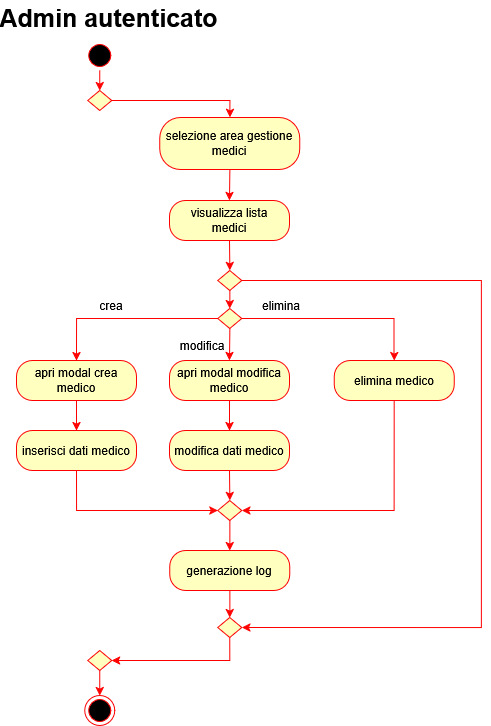

The diagram above was exported from draw.io. Its source (the exported page's mxGraphModel, read from the mxfile embedded in the PNG):
<mxGraphModel dx="2430" dy="3204" grid="1" gridSize="10" guides="1" tooltips="1" connect="1" arrows="1" fold="1" page="1" pageScale="1" pageWidth="827" pageHeight="1169" math="0" shadow="0">
  <root>
    <mxCell id="0" />
    <mxCell id="1" parent="0" />
    <mxCell id="2" parent="1" style="text;align=center;fontStyle=1;verticalAlign=middle;spacingLeft=3;spacingRight=3;strokeColor=none;rotatable=0;points=[[0,0.5],[1,0.5]];portConstraint=eastwest;html=1;" value="&lt;font style=&quot;font-size: 25px;&quot;&gt;Admin autenticato&lt;/font&gt;" vertex="1">
      <mxGeometry height="34" width="210" x="2252.36" y="3390" as="geometry" />
    </mxCell>
    <mxCell id="3" edge="1" parent="1" source="4" style="edgeStyle=orthogonalEdgeStyle;rounded=0;orthogonalLoop=1;jettySize=auto;html=1;exitX=0.5;exitY=1;exitDx=0;exitDy=0;entryX=0.5;entryY=0;entryDx=0;entryDy=0;strokeColor=#FF0000;" target="34">
      <mxGeometry relative="1" as="geometry" />
    </mxCell>
    <mxCell id="4" parent="1" style="ellipse;html=1;shape=startState;fillColor=#000000;strokeColor=#ff0000;" value="" vertex="1">
      <mxGeometry height="30" width="30" x="2333.25" y="3430" as="geometry" />
    </mxCell>
    <mxCell id="5" parent="1" style="ellipse;html=1;shape=endState;fillColor=#000000;strokeColor=#ff0000;" value="" vertex="1">
      <mxGeometry height="30" width="30" x="2333.2499999999995" y="4085" as="geometry" />
    </mxCell>
    <mxCell id="6" edge="1" parent="1" source="7" style="edgeStyle=orthogonalEdgeStyle;rounded=0;orthogonalLoop=1;jettySize=auto;html=1;exitX=0.5;exitY=1;exitDx=0;exitDy=0;entryX=0.5;entryY=0;entryDx=0;entryDy=0;strokeColor=#FF0000;" target="19">
      <mxGeometry relative="1" as="geometry" />
    </mxCell>
    <mxCell id="7" parent="1" style="rounded=1;whiteSpace=wrap;html=1;arcSize=40;fontColor=#000000;fillColor=#ffffc0;strokeColor=#ff0000;" value="&lt;div&gt;selezione area gestione&lt;/div&gt;&lt;div&gt;medici&lt;/div&gt;" vertex="1">
      <mxGeometry height="52" width="140" x="2408.3599999999997" y="3507" as="geometry" />
    </mxCell>
    <mxCell id="8" edge="1" parent="1" source="9" style="edgeStyle=orthogonalEdgeStyle;rounded=0;orthogonalLoop=1;jettySize=auto;html=1;exitX=0.5;exitY=1;exitDx=0;exitDy=0;entryX=0.5;entryY=0;entryDx=0;entryDy=0;strokeColor=#FF0000;" target="15">
      <mxGeometry relative="1" as="geometry" />
    </mxCell>
    <mxCell id="9" parent="1" style="rounded=1;whiteSpace=wrap;html=1;arcSize=40;fontColor=#000000;fillColor=#ffffc0;strokeColor=#ff0000;" value="apri modal crea medico" vertex="1">
      <mxGeometry height="40" width="120" x="2265" y="3750" as="geometry" />
    </mxCell>
    <mxCell id="10" edge="1" parent="1" source="11" style="edgeStyle=orthogonalEdgeStyle;rounded=0;orthogonalLoop=1;jettySize=auto;html=1;exitX=0.5;exitY=1;exitDx=0;exitDy=0;entryX=0.5;entryY=0;entryDx=0;entryDy=0;strokeColor=#FF0000;" target="17">
      <mxGeometry relative="1" as="geometry" />
    </mxCell>
    <mxCell id="11" parent="1" style="rounded=1;whiteSpace=wrap;html=1;arcSize=40;fontColor=#000000;fillColor=#ffffc0;strokeColor=#ff0000;" value="apri modal modifica medico" vertex="1">
      <mxGeometry height="40" width="120" x="2418" y="3750" as="geometry" />
    </mxCell>
    <mxCell id="12" edge="1" parent="1" source="13" style="edgeStyle=orthogonalEdgeStyle;rounded=0;orthogonalLoop=1;jettySize=auto;html=1;exitX=0.5;exitY=1;exitDx=0;exitDy=0;entryX=1;entryY=0.5;entryDx=0;entryDy=0;strokeColor=#FF0000;" target="30">
      <mxGeometry relative="1" as="geometry" />
    </mxCell>
    <mxCell id="13" parent="1" style="rounded=1;whiteSpace=wrap;html=1;arcSize=40;fontColor=#000000;fillColor=#ffffc0;strokeColor=#ff0000;" value="elimina medico" vertex="1">
      <mxGeometry height="40" width="120" x="2582.64" y="3750" as="geometry" />
    </mxCell>
    <mxCell id="14" edge="1" parent="1" source="15" style="edgeStyle=orthogonalEdgeStyle;rounded=0;orthogonalLoop=1;jettySize=auto;html=1;exitX=0.5;exitY=1;exitDx=0;exitDy=0;entryX=0;entryY=0.5;entryDx=0;entryDy=0;strokeColor=#FF0000;" target="30">
      <mxGeometry relative="1" as="geometry" />
    </mxCell>
    <mxCell id="15" parent="1" style="rounded=1;whiteSpace=wrap;html=1;arcSize=40;fontColor=#000000;fillColor=#ffffc0;strokeColor=#ff0000;" value="inserisci dati medico" vertex="1">
      <mxGeometry height="40" width="120" x="2265" y="3820" as="geometry" />
    </mxCell>
    <mxCell id="16" edge="1" parent="1" source="17" style="edgeStyle=orthogonalEdgeStyle;rounded=0;orthogonalLoop=1;jettySize=auto;html=1;exitX=0.5;exitY=1;exitDx=0;exitDy=0;entryX=0.5;entryY=0;entryDx=0;entryDy=0;strokeColor=#FF0000;" target="30">
      <mxGeometry relative="1" as="geometry" />
    </mxCell>
    <mxCell id="17" parent="1" style="rounded=1;whiteSpace=wrap;html=1;arcSize=40;fontColor=#000000;fillColor=#ffffc0;strokeColor=#ff0000;" value="modifica dati medico" vertex="1">
      <mxGeometry height="40" width="120" x="2418" y="3820" as="geometry" />
    </mxCell>
    <mxCell id="18" edge="1" parent="1" source="19" style="edgeStyle=orthogonalEdgeStyle;rounded=0;orthogonalLoop=1;jettySize=auto;html=1;exitX=0.5;exitY=1;exitDx=0;exitDy=0;entryX=0.5;entryY=0;entryDx=0;entryDy=0;strokeColor=#FF0000;" target="22">
      <mxGeometry relative="1" as="geometry" />
    </mxCell>
    <mxCell id="19" parent="1" style="rounded=1;whiteSpace=wrap;html=1;arcSize=40;fontColor=#000000;fillColor=#ffffc0;strokeColor=#ff0000;" value="&lt;div&gt;visualizza lista&lt;/div&gt;&lt;div&gt;medici&lt;/div&gt;" vertex="1">
      <mxGeometry height="40" width="120" x="2418" y="3590" as="geometry" />
    </mxCell>
    <mxCell id="20" edge="1" parent="1" source="22" style="edgeStyle=orthogonalEdgeStyle;rounded=0;orthogonalLoop=1;jettySize=auto;html=1;exitX=0.5;exitY=1;exitDx=0;exitDy=0;entryX=0.5;entryY=0;entryDx=0;entryDy=0;strokeColor=#FF0000;" target="26">
      <mxGeometry relative="1" as="geometry" />
    </mxCell>
    <mxCell id="21" edge="1" parent="1" source="22" style="edgeStyle=orthogonalEdgeStyle;rounded=0;orthogonalLoop=1;jettySize=auto;html=1;exitX=1;exitY=0.5;exitDx=0;exitDy=0;entryX=1;entryY=0.5;entryDx=0;entryDy=0;strokeColor=#FF0000;" target="32">
      <mxGeometry relative="1" as="geometry">
        <Array as="points">
          <mxPoint x="2730" y="3670" />
          <mxPoint x="2730" y="4017" />
        </Array>
      </mxGeometry>
    </mxCell>
    <mxCell id="22" parent="1" style="rhombus;whiteSpace=wrap;html=1;fontColor=#000000;fillColor=#ffffc0;strokeColor=#ff0000;" value="" vertex="1">
      <mxGeometry height="20" width="24" x="2466.36" y="3660" as="geometry" />
    </mxCell>
    <mxCell id="23" edge="1" parent="1" source="26" style="edgeStyle=orthogonalEdgeStyle;rounded=0;orthogonalLoop=1;jettySize=auto;html=1;exitX=0.5;exitY=1;exitDx=0;exitDy=0;entryX=0.5;entryY=0;entryDx=0;entryDy=0;strokeColor=#FF0000;" target="11">
      <mxGeometry relative="1" as="geometry" />
    </mxCell>
    <mxCell id="24" edge="1" parent="1" source="26" style="edgeStyle=orthogonalEdgeStyle;rounded=0;orthogonalLoop=1;jettySize=auto;html=1;exitX=0;exitY=0.5;exitDx=0;exitDy=0;entryX=0.5;entryY=0;entryDx=0;entryDy=0;strokeColor=#FF0000;" target="9">
      <mxGeometry relative="1" as="geometry" />
    </mxCell>
    <mxCell id="25" edge="1" parent="1" source="26" style="edgeStyle=orthogonalEdgeStyle;rounded=0;orthogonalLoop=1;jettySize=auto;html=1;exitX=1;exitY=0.5;exitDx=0;exitDy=0;entryX=0.5;entryY=0;entryDx=0;entryDy=0;strokeColor=#FF0000;" target="13">
      <mxGeometry relative="1" as="geometry" />
    </mxCell>
    <mxCell id="26" parent="1" style="rhombus;whiteSpace=wrap;html=1;fontColor=#000000;fillColor=#ffffc0;strokeColor=#ff0000;" value="" vertex="1">
      <mxGeometry height="20" width="24" x="2466.36" y="3698" as="geometry" />
    </mxCell>
    <mxCell id="27" edge="1" parent="1" source="28" style="edgeStyle=orthogonalEdgeStyle;rounded=0;orthogonalLoop=1;jettySize=auto;html=1;exitX=0.5;exitY=1;exitDx=0;exitDy=0;entryX=0.5;entryY=0;entryDx=0;entryDy=0;strokeColor=#FF0000;" target="32">
      <mxGeometry relative="1" as="geometry" />
    </mxCell>
    <mxCell id="28" parent="1" style="rounded=1;whiteSpace=wrap;html=1;arcSize=40;fontColor=#000000;fillColor=#ffffc0;strokeColor=#ff0000;" value="generazione log" vertex="1">
      <mxGeometry height="40" width="120" x="2418.36" y="3940" as="geometry" />
    </mxCell>
    <mxCell id="29" edge="1" parent="1" source="30" style="edgeStyle=orthogonalEdgeStyle;rounded=0;orthogonalLoop=1;jettySize=auto;html=1;exitX=0.5;exitY=1;exitDx=0;exitDy=0;entryX=0.5;entryY=0;entryDx=0;entryDy=0;strokeColor=#FF0000;" target="28">
      <mxGeometry relative="1" as="geometry" />
    </mxCell>
    <mxCell id="30" parent="1" style="rhombus;whiteSpace=wrap;html=1;fontColor=#000000;fillColor=#ffffc0;strokeColor=#ff0000;" value="" vertex="1">
      <mxGeometry height="20" width="24" x="2466.36" y="3890" as="geometry" />
    </mxCell>
    <mxCell id="31" edge="1" parent="1" source="32" style="edgeStyle=orthogonalEdgeStyle;rounded=0;orthogonalLoop=1;jettySize=auto;html=1;exitX=0.5;exitY=1;exitDx=0;exitDy=0;entryX=1;entryY=0.5;entryDx=0;entryDy=0;strokeColor=#FF0000;" target="36">
      <mxGeometry relative="1" as="geometry" />
    </mxCell>
    <mxCell id="32" parent="1" style="rhombus;whiteSpace=wrap;html=1;fontColor=#000000;fillColor=#ffffc0;strokeColor=#ff0000;" value="" vertex="1">
      <mxGeometry height="20" width="24" x="2466.36" y="4007" as="geometry" />
    </mxCell>
    <mxCell id="33" edge="1" parent="1" source="34" style="edgeStyle=orthogonalEdgeStyle;rounded=0;orthogonalLoop=1;jettySize=auto;html=1;exitX=1;exitY=0.5;exitDx=0;exitDy=0;entryX=0.5;entryY=0;entryDx=0;entryDy=0;strokeColor=#FF0000;" target="7">
      <mxGeometry relative="1" as="geometry">
        <Array as="points">
          <mxPoint x="2478" y="3490" />
        </Array>
      </mxGeometry>
    </mxCell>
    <mxCell id="34" parent="1" style="rhombus;whiteSpace=wrap;html=1;fontColor=#000000;fillColor=#ffffc0;strokeColor=#ff0000;" value="" vertex="1">
      <mxGeometry height="20" width="24" x="2336.25" y="3480" as="geometry" />
    </mxCell>
    <mxCell id="35" edge="1" parent="1" source="36" style="edgeStyle=orthogonalEdgeStyle;rounded=0;orthogonalLoop=1;jettySize=auto;html=1;exitX=0.5;exitY=1;exitDx=0;exitDy=0;entryX=0.5;entryY=0;entryDx=0;entryDy=0;strokeColor=#FF0000;" target="5">
      <mxGeometry relative="1" as="geometry" />
    </mxCell>
    <mxCell id="36" parent="1" style="rhombus;whiteSpace=wrap;html=1;fontColor=#000000;fillColor=#ffffc0;strokeColor=#ff0000;" value="" vertex="1">
      <mxGeometry height="20" width="24" x="2336.25" y="4040" as="geometry" />
    </mxCell>
    <mxCell id="37" parent="1" style="text;html=1;whiteSpace=wrap;strokeColor=none;fillColor=none;align=center;verticalAlign=middle;rounded=0;" value="modifica" vertex="1">
      <mxGeometry height="30" width="60" x="2421" y="3720" as="geometry" />
    </mxCell>
    <mxCell id="38" parent="1" style="text;html=1;whiteSpace=wrap;strokeColor=none;fillColor=none;align=center;verticalAlign=middle;rounded=0;" value="crea" vertex="1">
      <mxGeometry height="30" width="60" x="2330" y="3680" as="geometry" />
    </mxCell>
    <mxCell id="39" parent="1" style="text;html=1;whiteSpace=wrap;strokeColor=none;fillColor=none;align=center;verticalAlign=middle;rounded=0;" value="elimina" vertex="1">
      <mxGeometry height="30" width="60" x="2500" y="3680" as="geometry" />
    </mxCell>
  </root>
</mxGraphModel>